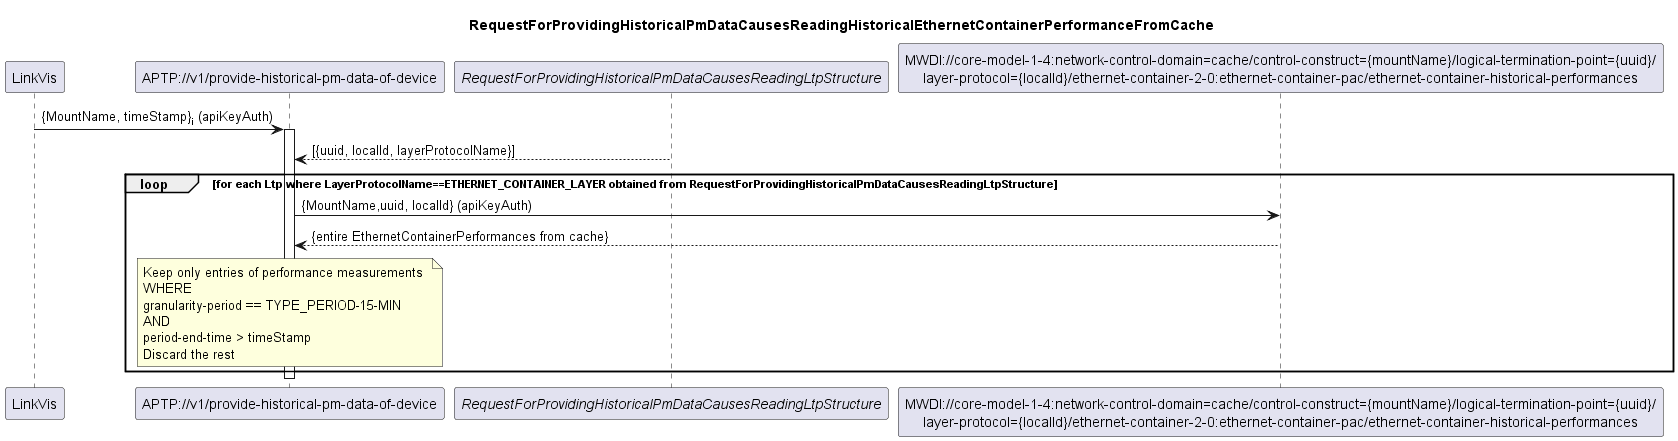

The diagram above was rendered by PlantUML. Its source (embedded in the PNG):
@startuml 260_ReadingHistoricalEthernetContainerPerformanceFromCache
skinparam responseMessageBelowArrow true

title
RequestForProvidingHistoricalPmDataCausesReadingHistoricalEthernetContainerPerformanceFromCache
end title

participant "LinkVis" as LinkVis
participant "APTP://v1/provide-historical-pm-data-of-device" as APTP_Pm
participant "<i>RequestForProvidingHistoricalPmDataCausesReadingLtpStructure</i>" as LTPs
participant "MWDI://core-model-1-4:network-control-domain=cache/control-construct={mountName}/logical-termination-point={uuid}/\nlayer-protocol={localId}/ethernet-container-2-0:ethernet-container-pac/ethernet-container-historical-performances" as EthernetPm

LinkVis -> APTP_Pm: {MountName, timeStamp}<sub>i</sub> (apiKeyAuth)
activate APTP_Pm
LTPs --> APTP_Pm: [{uuid, localId, layerProtocolName}]
loop for each Ltp where LayerProtocolName==ETHERNET_CONTAINER_LAYER obtained from RequestForProvidingHistoricalPmDataCausesReadingLtpStructure
    APTP_Pm -> EthernetPm: {MountName,uuid, localId} (apiKeyAuth)
    EthernetPm --> APTP_Pm: {entire EthernetContainerPerformances from cache}

    note over APTP_Pm
    Keep only entries of performance measurements 
    WHERE
    granularity-period == TYPE_PERIOD-15-MIN
    AND
    period-end-time > timeStamp
    Discard the rest
    end note
end
deactivate APTP_Pm

@enduml